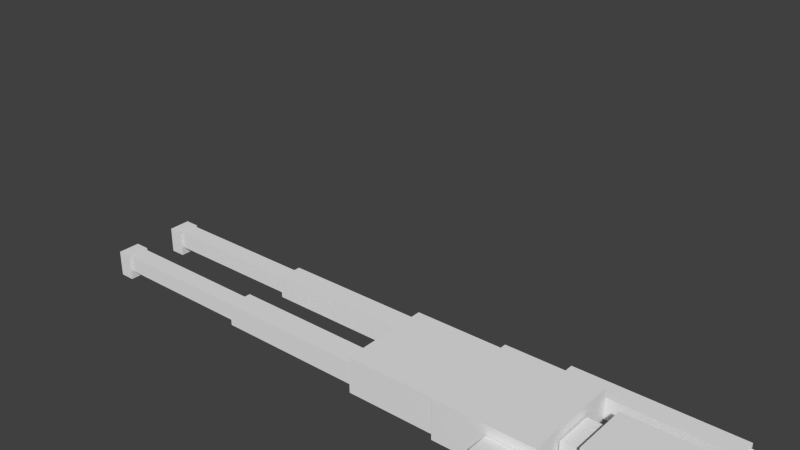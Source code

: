 # Source: morde.blend  (saved by Blender 2.72.0; exported with 4.5.12 LTS)
import bpy
from mathutils import Matrix  # noqa: F401  (used for matrix-valued properties, if any)

bpy.ops.wm.read_factory_settings(use_empty=True)
scene = bpy.context.scene
scene.name = 'Scene'

# ---- collections
col_collection_1 = bpy.data.collections.new('Collection 1'); scene.collection.children.link(col_collection_1)

# ---- materials (node trees are filled in below, after node groups)
mat_material = bpy.data.materials.new('Material')
mat_material.alpha_threshold = 0.0
mat_material.use_transparent_shadow = False
mat_material.roughness = 0.5
mat_material.line_color = (0.0, 0.0, 0.0, 1.0)

# ---- material node trees

# ---- world
world_world = bpy.data.worlds.new('World'); scene.world = world_world
world_world.color = (0.05088, 0.05088, 0.05088)
world_world.use_sun_shadow = False
world_world.sun_shadow_jitter_overblur = 0.0
world_world.cycles.sampling_method = 'MANUAL'
world_world.cycles.sample_map_resolution = 256

# ---- meshes
me_cube_001 = bpy.data.meshes.new('Cube.001')
me_cube_001.from_pydata([(-8.928, 0.8802, -0.8469), (-8.928, 0.4351, -0.8469), (-9.231, 0.4351, -0.8469), (-9.231, 0.8802, -0.8469), (-8.928, 0.8802, 0.4369), (-8.928, 0.4351, 0.4369), (-9.231, 0.4351, 0.4369), (-9.231, 0.8802, 0.4369), (-5.911, 0.8406, -0.407), (-5.911, 0.4747, -0.407), (-8.916, 0.4747, -0.407), (-8.916, 0.8406, -0.407), (-5.911, 0.8406, 0.407), (-5.911, 0.4747, 0.407), (-8.916, 0.4747, 0.407), (-8.916, 0.8406, 0.407), (-2.891, 0.9015, -0.5413), (-2.891, 0.4139, -0.5413), (-5.897, 0.4139, -0.5413), (-5.897, 0.9015, -0.5413), (-2.891, 0.9015, 0.5413), (-2.891, 0.4139, 0.5413), (-5.897, 0.4139, 0.5413), (-5.897, 0.9015, 0.5413), (-2.891, -0.4066, -0.5413), (-2.891, -0.8942, -0.5413), (-5.897, -0.8942, -0.5413), (-5.897, -0.4066, -0.5413), (-2.891, -0.4066, 0.5413), (-2.891, -0.8942, 0.5413), (-5.897, -0.8942, 0.5413), (-5.897, -0.4066, 0.5413), (-5.911, -0.4675, -0.407), (-5.911, -0.8334, -0.407), (-8.916, -0.8334, -0.407), (-8.916, -0.4675, -0.407), (-5.911, -0.4675, 0.407), (-5.911, -0.8334, 0.407), (-8.916, -0.8334, 0.407), (-8.916, -0.4675, 0.407), (-8.928, -0.4279, -0.8469), (-8.928, -0.873, -0.8469), (-9.231, -0.873, -0.8469), (-9.231, -0.4279, -0.8469), (-8.928, -0.4279, 0.4369), (-8.928, -0.873, 0.4369), (-9.231, -0.873, 0.4369), (-9.231, -0.4279, 0.4369), (3.361, -1.013, -0.5168), (3.361, -1.434, -0.5168), (0.0815, -1.434, -0.5168), (0.0815, -1.013, -0.5168), (3.361, -1.013, 0.5168), (3.361, -1.434, 0.5168), (0.0815, -1.434, 0.5168), (0.0815, -1.013, 0.5168), (5.731, -1.061, -0.3361), (5.731, -1.386, -0.3361), (3.364, -1.386, -0.3361), (3.364, -1.061, -0.3361), (5.731, -1.061, 0.3361), (5.731, -1.386, 0.3361), (3.364, -1.386, 0.3361), (3.364, -1.061, 0.3361), (6.378, -1.186, -0.1169), (6.378, -1.261, -0.1169), (5.745, -1.261, -0.1169), (5.745, -1.186, -0.1169), (6.378, -1.186, 0.1169), (6.378, -1.261, 0.1169), (5.745, -1.261, 0.1169), (5.745, -1.186, 0.1169), (6.378, -1.044, -0.1169), (6.378, -1.119, -0.1169), (5.745, -1.119, -0.1169), (5.745, -1.044, -0.1169), (6.378, -1.044, 0.1169), (6.378, -1.119, 0.1169), (5.745, -1.119, 0.1169), (5.745, -1.044, 0.1169), (6.378, -1.336, -0.1169), (6.378, -1.412, -0.1169), (5.745, -1.412, -0.1169), (5.745, -1.336, -0.1169), (6.378, -1.336, 0.1169), (6.378, -1.412, 0.1169), (5.745, -1.412, 0.1169), (5.745, -1.336, 0.1169), (6.378, 1.108, -0.1169), (6.378, 1.033, -0.1169), (5.745, 1.033, -0.1169), (5.745, 1.108, -0.1169), (6.378, 1.108, 0.1169), (6.378, 1.033, 0.1169), (5.745, 1.033, 0.1169), (5.745, 1.108, 0.1169), (6.378, 1.401, -0.1169), (6.378, 1.326, -0.1169), (5.745, 1.326, -0.1169), (5.745, 1.401, -0.1169), (6.378, 1.401, 0.1169), (6.378, 1.326, 0.1169), (5.745, 1.326, 0.1169), (5.745, 1.401, 0.1169), (6.378, 1.259, -0.1169), (6.378, 1.183, -0.1169), (5.745, 1.183, -0.1169), (5.745, 1.259, -0.1169), (6.378, 1.259, 0.1169), (6.378, 1.183, 0.1169), (5.745, 1.183, 0.1169), (5.745, 1.259, 0.1169), (5.731, 1.383, -0.3361), (5.731, 1.059, -0.3361), (3.364, 1.059, -0.3361), (3.364, 1.383, -0.3361), (5.731, 1.383, 0.3361), (5.731, 1.059, 0.3361), (3.364, 1.059, 0.3361), (3.364, 1.383, 0.3361), (3.361, 1.432, -0.5168), (3.361, 1.01, -0.5168), (0.0815, 1.01, -0.5168), (0.0815, 1.432, -0.5168), (3.361, 1.432, 0.5168), (3.361, 1.01, 0.5168), (0.0815, 1.01, 0.5168), (0.0815, 1.432, 0.5168), (2.975, 0.5709, -1.024), (2.975, -0.5709, -1.024), (1.491, -0.5709, -1.024), (1.491, 0.5709, -1.024), (2.975, 0.5709, 1.024), (2.975, -0.5709, 1.024), (1.491, -0.5709, 1.024), (1.491, 0.5709, 1.024), (1.485, 0.3859, -0.4994), (1.485, -0.3859, -0.4994), (1.031, -0.3859, -0.4994), (1.031, 0.3859, -0.4994), (1.485, 0.3859, 0.4994), (1.485, -0.3859, 0.4994), (1.031, -0.3859, 0.4994), (1.031, 0.3859, 0.4994), (1.0, 1.0, -1.0), (1.0, -1.0, -1.0), (-1.0, -1.0, -1.0), (-1.0, 1.0, -1.0), (1.0, 1.0, 1.0), (1.0, -1.0, 1.0), (-1.0, -1.0, 1.0), (-1.0, 1.0, 1.0), (-1.009, 0.9291, -0.8906), (-1.009, -0.9291, -0.8906), (-2.865, -0.9291, -0.8906), (-2.865, 0.9291, -0.8906), (-1.009, 0.9291, 0.8906), (-1.009, -0.9291, 0.8906), (-2.865, -0.9291, 0.8906), (-2.865, 0.9291, 0.8906)], [], [(0, 1, 2, 3), (4, 7, 6, 5), (0, 4, 5, 1), (1, 5, 6, 2), (2, 6, 7, 3), (4, 0, 3, 7), (8, 9, 10, 11), (12, 15, 14, 13), (8, 12, 13, 9), (9, 13, 14, 10), (10, 14, 15, 11), (12, 8, 11, 15), (16, 17, 18, 19), (20, 23, 22, 21), (16, 20, 21, 17), (17, 21, 22, 18), (18, 22, 23, 19), (20, 16, 19, 23), (24, 25, 26, 27), (28, 31, 30, 29), (24, 28, 29, 25), (25, 29, 30, 26), (26, 30, 31, 27), (28, 24, 27, 31), (32, 33, 34, 35), (36, 39, 38, 37), (32, 36, 37, 33), (33, 37, 38, 34), (34, 38, 39, 35), (36, 32, 35, 39), (40, 41, 42, 43), (44, 47, 46, 45), (40, 44, 45, 41), (41, 45, 46, 42), (42, 46, 47, 43), (44, 40, 43, 47), (48, 49, 50, 51), (52, 55, 54, 53), (48, 52, 53, 49), (49, 53, 54, 50), (50, 54, 55, 51), (52, 48, 51, 55), (56, 57, 58, 59), (60, 63, 62, 61), (56, 60, 61, 57), (57, 61, 62, 58), (58, 62, 63, 59), (60, 56, 59, 63), (64, 65, 66, 67), (68, 71, 70, 69), (64, 68, 69, 65), (65, 69, 70, 66), (66, 70, 71, 67), (68, 64, 67, 71), (72, 73, 74, 75), (76, 79, 78, 77), (72, 76, 77, 73), (73, 77, 78, 74), (74, 78, 79, 75), (76, 72, 75, 79), (80, 81, 82, 83), (84, 87, 86, 85), (80, 84, 85, 81), (81, 85, 86, 82), (82, 86, 87, 83), (84, 80, 83, 87), (88, 89, 90, 91), (92, 95, 94, 93), (88, 92, 93, 89), (89, 93, 94, 90), (90, 94, 95, 91), (92, 88, 91, 95), (96, 97, 98, 99), (100, 103, 102, 101), (96, 100, 101, 97), (97, 101, 102, 98), (98, 102, 103, 99), (100, 96, 99, 103), (104, 105, 106, 107), (108, 111, 110, 109), (104, 108, 109, 105), (105, 109, 110, 106), (106, 110, 111, 107), (108, 104, 107, 111), (112, 113, 114, 115), (116, 119, 118, 117), (112, 116, 117, 113), (113, 117, 118, 114), (114, 118, 119, 115), (116, 112, 115, 119), (120, 121, 122, 123), (124, 127, 126, 125), (120, 124, 125, 121), (121, 125, 126, 122), (122, 126, 127, 123), (124, 120, 123, 127), (128, 129, 130, 131), (132, 135, 134, 133), (128, 132, 133, 129), (129, 133, 134, 130), (130, 134, 135, 131), (132, 128, 131, 135), (136, 137, 138, 139), (140, 143, 142, 141), (136, 140, 141, 137), (137, 141, 142, 138), (138, 142, 143, 139), (140, 136, 139, 143), (144, 145, 146, 147), (148, 151, 150, 149), (144, 148, 149, 145), (145, 149, 150, 146), (146, 150, 151, 147), (148, 144, 147, 151), (152, 153, 154, 155), (156, 159, 158, 157), (152, 156, 157, 153), (153, 157, 158, 154), (154, 158, 159, 155), (156, 152, 155, 159)])
_uv = me_cube_001.uv_layers.new(name='UVMap')
_uv.uv.foreach_set('vector', [0.6934, 0.1558, 0.6934, 0.1199, 0.7184, 0.1199, 0.7184, 0.1558, 0.6934, 0.1558, 0.6684, 0.1558, 0.6684, 0.1199, 0.6934, 0.1199, 0.8691, 2.407e-08, 0.8691, 0.1037, 0.8323, 0.1037, 0.8323, 0.0, 0.9427, 0.1037, 0.9427, 0.0, 0.9677, 0.0, 0.9677, 0.1037, 0.6065, 0.8191, 0.6065, 0.9228, 0.5697, 0.9228, 0.5697, 0.8191, 0.4603, 0.8579, 0.4603, 0.9616, 0.4353, 0.9616, 0.4353, 0.8579, 0.1545, 0.2263, 0.1848, 0.2263, 0.1848, 0.4691, 0.1545, 0.4691, 0.9697, 0.6692, 0.9697, 0.4264, 1.0, 0.4264, 1.0, 0.6692, 0.0577, 0.5245, 0.0577, 0.4588, 0.08796, 0.4588, 0.08796, 0.5245, 0.8738, 0.6692, 0.8065, 0.6692, 0.8065, 0.4264, 0.8738, 0.4264, 0.8735, 0.8604, 0.8735, 0.9261, 0.8432, 0.9261, 0.8432, 0.8604, 0.04031, 0.2083, 0.1076, 0.2083, 0.1076, 0.451, 0.04031, 0.451, 0.8898, 0.1616, 0.9301, 0.1616, 0.9301, 0.4043, 0.8898, 0.4043, 0.9294, 0.6692, 0.9294, 0.4264, 0.9697, 0.4264, 0.9697, 0.6692, 0.6996, 0.8191, 0.6996, 0.9066, 0.6592, 0.9066, 0.6592, 0.8191, 0.7447, 0.4043, 0.6552, 0.4043, 0.6552, 0.1616, 0.7447, 0.1616, 0.6065, 0.9066, 0.6065, 0.8191, 0.6468, 0.8191, 0.6468, 0.9066, 0.7447, 0.1616, 0.8342, 0.1616, 0.8342, 0.4043, 0.7447, 0.4043, 0.2881, 0.588, 0.3284, 0.588, 0.3284, 0.8307, 0.2881, 0.8307, 0.8578, 0.4592, 0.8578, 0.7019, 0.8174, 0.7019, 0.8174, 0.4592, 0.2881, 0.9182, 0.2881, 0.8307, 0.3284, 0.8307, 0.3284, 0.9182, 0.8065, 0.6692, 0.717, 0.6692, 0.717, 0.4264, 0.8065, 0.4264, 0.7121, 0.922, 0.7121, 0.8346, 0.7524, 0.8346, 0.7524, 0.922, 0.7396, 0.465, 0.8292, 0.465, 0.8292, 0.7078, 0.7396, 0.7078, 0.2416, 0.2501, 0.2718, 0.2501, 0.2719, 0.4929, 0.2416, 0.4929, 0.1832, 0.6706, 0.1832, 0.4278, 0.2135, 0.4278, 0.2135, 0.6706, 0.09261, 0.5509, 0.09261, 0.4851, 0.1229, 0.4851, 0.1229, 0.5509, 0.3182, 0.5659, 0.2508, 0.5659, 0.2508, 0.3231, 0.3182, 0.3231, 0.2084, 0.3423, 0.2084, 0.4081, 0.1781, 0.4081, 0.1781, 0.3423, 0.1743, 0.2501, 0.2416, 0.2501, 0.2416, 0.4929, 0.1743, 0.4929, 0.7434, 0.1199, 0.7434, 0.1558, 0.7184, 0.1558, 0.7184, 0.1199, 0.6684, 0.1558, 0.6434, 0.1558, 0.6434, 0.1199, 0.6684, 0.1199, 0.9427, 2.407e-08, 0.9427, 0.1037, 0.9059, 0.1037, 0.9059, 0.0, 0.79, 0.9383, 0.79, 0.8346, 0.815, 0.8346, 0.815, 0.9383, 0.9059, 0.0, 0.9059, 0.1037, 0.8691, 0.1037, 0.8691, 0.0, 0.8432, 0.8604, 0.8432, 0.9641, 0.8182, 0.9641, 0.8182, 0.8604, 0.9643, 0.6692, 0.9991, 0.6692, 0.9991, 0.9341, 0.9643, 0.9341, 0.9643, 0.6692, 0.9643, 0.9341, 0.9294, 0.9341, 0.9294, 0.6692, 0.3656, 0.8579, 0.3656, 0.9414, 0.3308, 0.9414, 0.3308, 0.8579, 0.2508, 0.588, 0.1654, 0.588, 0.1654, 0.3231, 0.2508, 0.3231, 0.5477, 0.8567, 0.5477, 0.9402, 0.5128, 0.9402, 0.5128, 0.8567, 0.6552, 0.321, 0.5697, 0.321, 0.5697, 0.05609, 0.6552, 0.05609, 0.9007, 0.8088, 0.9275, 0.8088, 0.9275, 1.0, 0.9007, 1.0, 0.2796, 0.7534, 0.2796, 0.9446, 0.2527, 0.9446, 0.2527, 0.7534, 0.8591, 0.1037, 0.8591, 0.158, 0.8323, 0.158, 0.8323, 0.1037, 0.8898, 0.3527, 0.8342, 0.3527, 0.8342, 0.1616, 0.8898, 0.1616, 0.9128, 0.1037, 0.9128, 0.158, 0.886, 0.158, 0.886, 0.1037, 0.8738, 0.6176, 0.9294, 0.6176, 0.9294, 0.8088, 0.8738, 0.8088, 0.1384, 0.8577, 0.1321, 0.8577, 0.1321, 0.8066, 0.1384, 0.8066, 0.1055, 0.8924, 0.1055, 0.9435, 0.09923, 0.9435, 0.09923, 0.8924, 0.06817, 0.8374, 0.06817, 0.8185, 0.07441, 0.8185, 0.07441, 0.8374, 0.1274, 0.8246, 0.1081, 0.8246, 0.1081, 0.7735, 0.1274, 0.7735, 0.1473, 0.5547, 0.1473, 0.5358, 0.1535, 0.5358, 0.1535, 0.5547, 0.1484, 0.9065, 0.1291, 0.9065, 0.1291, 0.8554, 0.1484, 0.8554, 0.1167, 0.9026, 0.1105, 0.9026, 0.1105, 0.8515, 0.1167, 0.8515, 0.09811, 0.8175, 0.09811, 0.8686, 0.09187, 0.8686, 0.09187, 0.8175, 0.1332, 0.7798, 0.1332, 0.7987, 0.127, 0.7987, 0.127, 0.7798, 0.1049, 0.8494, 0.08557, 0.8494, 0.08557, 0.7983, 0.1049, 0.7983, 0.1473, 0.5735, 0.1473, 0.5547, 0.1535, 0.5547, 0.1535, 0.5735, 0.06232, 0.9251, 0.04299, 0.9251, 0.04299, 0.874, 0.06232, 0.874, 0.1195, 0.883, 0.1132, 0.883, 0.1132, 0.8319, 0.1195, 0.8319, 0.1306, 0.7803, 0.1306, 0.8314, 0.1244, 0.8314, 0.1244, 0.7803, 0.1566, 0.8653, 0.1566, 0.8464, 0.1628, 0.8464, 0.1628, 0.8653, 0.1002, 0.8832, 0.08085, 0.8832, 0.08085, 0.8321, 0.1002, 0.8321, 0.1598, 0.5358, 0.1598, 0.5547, 0.1535, 0.5547, 0.1535, 0.5358, 0.08542, 0.8616, 0.1047, 0.8616, 0.1047, 0.9127, 0.08542, 0.9127, 0.1492, 0.8454, 0.1554, 0.8454, 0.1554, 0.8965, 0.1492, 0.8965, 0.1182, 0.8176, 0.1182, 0.8687, 0.112, 0.8687, 0.112, 0.8176, 0.1115, 0.7875, 0.1115, 0.8064, 0.1052, 0.8064, 0.1052, 0.7875, 0.06314, 0.8261, 0.04381, 0.8261, 0.04381, 0.775, 0.06314, 0.775, 0.1598, 0.5547, 0.1598, 0.5735, 0.1535, 0.5735, 0.1535, 0.5547, 0.1446, 0.9078, 0.1639, 0.9078, 0.1639, 0.9589, 0.1446, 0.9589, 0.1508, 0.785, 0.157, 0.785, 0.157, 0.8361, 0.1508, 0.8361, 0.08106, 0.83, 0.08106, 0.8811, 0.07482, 0.8811, 0.07482, 0.83, 0.09913, 0.8514, 0.09913, 0.8325, 0.1054, 0.8325, 0.1054, 0.8514, 0.1395, 0.9318, 0.1202, 0.9318, 0.1202, 0.8807, 0.1395, 0.8807, 0.2571, 0.5847, 0.2571, 0.5659, 0.2633, 0.5659, 0.2633, 0.5847, 0.07325, 0.8771, 0.09258, 0.8771, 0.09258, 0.9282, 0.07325, 0.9282, 0.1725, 0.7897, 0.1787, 0.7897, 0.1787, 0.8408, 0.1725, 0.8408, 0.1322, 0.7742, 0.1322, 0.8253, 0.1259, 0.8253, 0.1259, 0.7742, 0.1006, 0.7956, 0.1006, 0.7767, 0.1068, 0.7767, 0.1068, 0.7956, 0.1484, 0.9187, 0.1291, 0.9187, 0.1291, 0.8676, 0.1484, 0.8676, 0.2508, 0.5847, 0.2508, 0.5659, 0.2571, 0.5659, 0.2571, 0.5847, 0.1243, 0.9019, 0.105, 0.9019, 0.105, 0.8508, 0.1243, 0.8508, 0.8738, 0.8088, 0.9007, 0.8088, 0.9007, 1.0, 0.8738, 1.0, 0.2527, 0.7534, 0.2527, 0.9446, 0.2259, 0.9446, 0.2259, 0.7534, 0.886, 0.1037, 0.886, 0.158, 0.8591, 0.158, 0.8591, 0.1037, 0.9294, 0.6176, 0.8738, 0.6176, 0.8738, 0.4264, 0.9294, 0.4264, 0.9128, 0.158, 0.9128, 0.1037, 0.9397, 0.1037, 0.9397, 0.158, 0.8182, 0.6692, 0.8738, 0.6692, 0.8738, 0.8604, 0.8182, 0.8604, 0.9998, 0.4264, 0.965, 0.4264, 0.965, 0.1616, 0.9998, 0.1616, 0.965, 0.1616, 0.965, 0.4264, 0.9301, 0.4264, 0.9301, 0.1616, 0.4004, 0.9414, 0.4004, 0.8579, 0.4353, 0.8579, 0.4353, 0.9414, 0.5131, 0.3268, 0.4276, 0.3268, 0.4276, 0.06194, 0.5131, 0.06194, 0.3656, 0.9414, 0.3656, 0.8579, 0.4004, 0.8579, 0.4004, 0.9414, 0.1327, 0.2897, 0.2181, 0.2897, 0.2181, 0.5546, 0.1327, 0.5546, 0.6994, 0.7027, 0.6988, 0.4097, 0.3784, 0.409, 0.379, 0.7021, 0.6434, 0.1199, 0.6434, 0.0, 0.7379, 9.629e-09, 0.7379, 0.1199, 0.2214, 0.7805, 0.2214, 0.6151, 0.3158, 0.6151, 0.3158, 0.7805, 0.1034, 0.4232, 0.1034, 0.2578, 0.2261, 0.2578, 0.2261, 0.4232, 0.8065, 0.6692, 0.8065, 0.8346, 0.7121, 0.8346, 0.7121, 0.6692, 0.2953, 0.3208, 0.2953, 0.4862, 0.1726, 0.4862, 0.1726, 0.3208, 0.03755, 0.5564, 0.03755, 0.6188, 0.0, 0.6188, 9.858e-09, 0.5564, 0.8718, 0.4151, 0.8342, 0.4151, 0.8342, 0.3527, 0.8718, 0.3527, 0.4584, 0.7772, 0.4584, 0.8579, 0.3946, 0.8579, 0.3946, 0.7772, 0.4753, 0.9374, 0.4753, 0.8567, 0.5128, 0.8567, 0.5128, 0.9374, 0.3308, 0.8579, 0.3308, 0.7772, 0.3946, 0.7772, 0.3946, 0.8579, 0.79, 0.8346, 0.79, 0.9153, 0.7524, 0.9153, 0.7524, 0.8346, 0.3308, 2.407e-08, 0.4961, 0.0, 0.4961, 0.1616, 0.3308, 0.1616, 0.3308, 0.0, 0.3308, 0.1616, 0.1654, 0.1616, 0.1654, 3.852e-08, 0.1654, 0.3231, 0.1654, 0.4847, 0.0, 0.4847, 2.957e-08, 0.3231, 0.1654, 0.3231, 1.972e-08, 0.3231, 0.0, 0.1616, 0.1654, 0.1616, 0.3308, 0.3231, 0.1654, 0.3231, 0.1654, 0.1616, 0.3308, 0.1616, 0.0, 0.0, 0.1654, 3.37e-08, 0.1654, 0.1616, 1.972e-08, 0.1616, 0.2605, 0.2938, 0.2605, 0.1437, 0.4139, 0.1437, 0.4139, 0.2938, 0.4842, 0.3117, 0.3308, 0.3117, 0.3308, 0.1616, 0.4842, 0.1616, 0.6434, 0.1501, 0.4961, 0.1501, 0.4961, 0.0, 0.6434, 1.444e-08, 0.0, 0.4847, 0.1473, 0.4847, 0.1473, 0.6346, 7.393e-08, 0.6346, 0.3491, 0.3872, 0.2019, 0.3872, 0.2019, 0.2371, 0.3491, 0.2371, 0.8322, 0.4142, 0.6849, 0.4142, 0.6849, 0.2643, 0.8322, 0.2643])
me_cube_001.materials.append(mat_material)
me_cube_001.use_remesh_preserve_volume = False
me_cube_001.use_remesh_preserve_attributes = False
me_cube_001.use_mirror_vertex_groups = False
me_cube_001.update()
arm_armature = bpy.data.armatures.new('Armature')  # bones are not reproduced

# ---- objects
ob_armature = bpy.data.objects.new('Armature', arm_armature)
ob_cube_001 = bpy.data.objects.new('Cube.001', me_cube_001)

# ---- transforms, parenting, visibility, modifiers, constraints
ob_armature.location = (0.0, 0.0, 0.0)
ob_armature.show_in_front = True
ob_armature.lineart.crease_threshold = 0.0
ob_cube_001.parent = ob_armature
ob_cube_001.location = (0.611, 0.0, 0.0)
ob_cube_001.scale = (0.28, 0.2866, 0.1159)
ob_cube_001.lock_rotations_4d = False
ob_cube_001.empty_display_type = 'ARROWS'
ob_cube_001.lineart.crease_threshold = 0.0
_vg = ob_cube_001.vertex_groups.new(name='Bone')
_vg.add([144, 145, 146, 147, 148, 149, 150, 151], 1.0, 'REPLACE')
_vg = ob_cube_001.vertex_groups.new(name='Bone.003')
_vg = ob_cube_001.vertex_groups.new(name='Bone.010')
_vg.add([120, 121, 122, 123, 124, 125, 126, 127], 1.0, 'REPLACE')
_vg = ob_cube_001.vertex_groups.new(name='Bone.011')
_vg.add([112, 113, 114, 115, 116, 117, 118, 119], 1.0, 'REPLACE')
_vg = ob_cube_001.vertex_groups.new(name='Bone.012')
_vg.add([104, 105, 106, 107, 108, 109, 110, 111], 1.0, 'REPLACE')
_vg = ob_cube_001.vertex_groups.new(name='Bone.013')
_vg.add([88, 89, 90, 91, 92, 93, 94, 95], 1.0, 'REPLACE')
_vg = ob_cube_001.vertex_groups.new(name='Bone.014')
_vg.add([96, 97, 98, 99, 100, 101, 102, 103], 1.0, 'REPLACE')
_vg = ob_cube_001.vertex_groups.new(name='Bone.015')
_vg.add([48, 49, 50, 51, 52, 53, 54, 55], 1.0, 'REPLACE')
_vg = ob_cube_001.vertex_groups.new(name='Bone.016')
_vg.add([56, 57, 58, 59, 60, 61, 62, 63], 1.0, 'REPLACE')
_vg = ob_cube_001.vertex_groups.new(name='Bone.017')
_vg.add([64, 65, 66, 67, 68, 69, 70, 71], 1.0, 'REPLACE')
_vg = ob_cube_001.vertex_groups.new(name='Bone.018')
for _i, _w in zip([80, 81, 82, 83, 84, 85, 86, 87], [1.0, 1.0, 1.0, 1.0, 1.0, 1.0, 1.0, 1.0]): _vg.add([_i], _w, 'REPLACE')
_vg = ob_cube_001.vertex_groups.new(name='Bone.019')
for _i, _w in zip([72, 73, 74, 75, 76, 77, 78, 79], [1.0, 1.0, 1.0, 1.0, 1.0, 1.0, 1.0, 1.0]): _vg.add([_i], _w, 'REPLACE')
_vg = ob_cube_001.vertex_groups.new(name='Bone.002')
_vg.add([136, 137, 138, 139, 140, 141, 142, 143], 1.0, 'REPLACE')
_vg = ob_cube_001.vertex_groups.new(name='Bone.020')
_vg.add([128, 129, 130, 131, 132, 133, 134, 135], 1.0, 'REPLACE')
_vg = ob_cube_001.vertex_groups.new(name='Bone.001')
_vg.add([152, 153, 154, 155, 156, 157, 158, 159], 1.0, 'REPLACE')
_vg = ob_cube_001.vertex_groups.new(name='Bone.004')
for _i, _w in zip([24, 25, 26, 27, 28, 29, 30, 31], [0.9995, 0.999, 0.9044, 0.9703, 0.9987, 0.9957, 0.1704, 0.8723]): _vg.add([_i], _w, 'REPLACE')
_vg = ob_cube_001.vertex_groups.new(name='Bone.006')
for _i, _w in zip([26, 27, 30, 31, 32, 33, 34, 35, 36, 37, 38, 39, 40, 42, 43, 44, 45, 46, 47], [0.09559, 0.009374, 0.8296, 0.1277, 1.0, 1.0, 1.0, 1.0, 1.0, 1.0, 1.0, 1.0, 0.09014, 0.01696, 0.05994, 0.7137, 0.1463, 0.4279, 0.4969]): _vg.add([_i], _w, 'REPLACE')
_vg = ob_cube_001.vertex_groups.new(name='Bone.008')
for _i, _w in zip([40, 41, 42, 43, 44, 45, 46, 47], [0.9099, 0.9777, 0.9665, 0.9401, 0.2863, 0.8537, 0.5721, 0.5031]): _vg.add([_i], _w, 'REPLACE')
_vg = ob_cube_001.vertex_groups.new(name='Bone.005')
_vg.add([16, 17, 18, 19, 20, 21, 22, 23], 1.0, 'REPLACE')
_vg = ob_cube_001.vertex_groups.new(name='Bone.007')
for _i, _w in zip([0, 1, 2, 3, 4, 5, 6, 7, 8, 9, 10, 11, 12, 13, 14, 15], [0.07151, 0.01842, 0.05034, 0.03304, 0.7864, 0.198, 0.4235, 0.5058, 1.0, 1.0, 1.0, 1.0, 1.0, 1.0, 1.0, 1.0]): _vg.add([_i], _w, 'REPLACE')
_vg = ob_cube_001.vertex_groups.new(name='Bone.009')
for _i, _w in zip([0, 1, 2, 3, 4, 5, 6, 7], [0.9285, 0.9658, 0.9497, 0.9585, 0.2136, 0.802, 0.5765, 0.4942]): _vg.add([_i], _w, 'REPLACE')
_m = ob_cube_001.modifiers.new('Armature', 'ARMATURE')
_m.object = ob_armature

# ---- collection membership
col_collection_1.objects.link(ob_armature)
col_collection_1.objects.link(ob_cube_001)

# ---- scene / render settings (as saved in the file)
scene.frame_start = 1; scene.frame_end = 250; scene.frame_set(176)
scene.render.engine = 'BLENDER_EEVEE_NEXT'
scene.render.resolution_percentage = 50
scene.render.dither_intensity = 0.0
scene.cycles.use_denoising = False
scene.cycles.samples = 10
scene.cycles.sampling_pattern = 'TABULATED_SOBOL'
scene.cycles.light_sampling_threshold = 0.0
scene.cycles.use_adaptive_sampling = False
scene.cycles.use_light_tree = False
scene.cycles.blur_glossy = 0.0
scene.cycles.pixel_filter_type = 'GAUSSIAN'
scene.cycles.sample_clamp_indirect = 0.0
scene.view_settings.view_transform = 'Standard'
bpy.context.view_layer.update()

# ---- added for rendering (the .blend has no active camera and no usable light): camera, sun
cam_auto = bpy.data.cameras.new('AutoCamera')
cam_auto.lens = 50.0
cam_auto.sensor_width = 36.0
cam_auto.clip_end = 1000.0
ob_auto_camera = bpy.data.objects.new('AutoCamera', cam_auto)
scene.collection.objects.link(ob_auto_camera)
ob_auto_camera.location = (2.84189, -3.52298, 3.0895)
ob_auto_camera.rotation_euler = (1.09748, -7.21219e-08, 0.694738)
scene.camera = ob_auto_camera
light_auto_sun = bpy.data.lights.new('AutoSun', 'SUN')
light_auto_sun.energy = 3.0
light_auto_sun.angle = 0.0523599
ob_auto_sun = bpy.data.objects.new('AutoSun', light_auto_sun)
scene.collection.objects.link(ob_auto_sun)
ob_auto_sun.rotation_euler = (0.872665, 0.174533, 0.523599)
bpy.context.view_layer.update()
